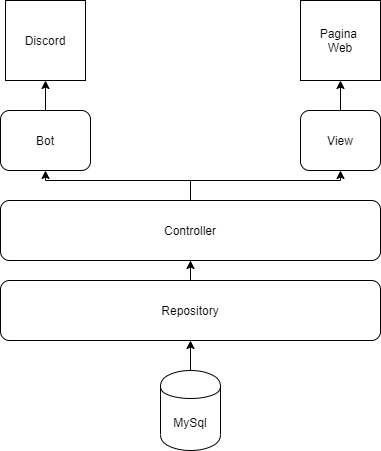

The diagram above was exported from draw.io. Its source (the exported page's mxGraphModel, read from the mxfile embedded in the PNG):
<mxGraphModel dx="868" dy="450" grid="1" gridSize="10" guides="1" tooltips="1" connect="1" arrows="1" fold="1" page="1" pageScale="1" pageWidth="827" pageHeight="1169" math="0" shadow="0">
  <root>
    <mxCell id="0" />
    <mxCell id="1" parent="0" />
    <mxCell id="enJ1d9LsHK-4gtSHHf4K-1" value="Discord" style="whiteSpace=wrap;html=1;aspect=fixed;" vertex="1" parent="1">
      <mxGeometry x="65" width="80" height="80" as="geometry" />
    </mxCell>
    <mxCell id="enJ1d9LsHK-4gtSHHf4K-2" value="Pagina&amp;nbsp;&lt;br&gt;Web" style="whiteSpace=wrap;html=1;aspect=fixed;" vertex="1" parent="1">
      <mxGeometry x="360" width="80" height="80" as="geometry" />
    </mxCell>
    <mxCell id="enJ1d9LsHK-4gtSHHf4K-8" value="" style="edgeStyle=orthogonalEdgeStyle;rounded=0;orthogonalLoop=1;jettySize=auto;html=1;" edge="1" parent="1" source="enJ1d9LsHK-4gtSHHf4K-3" target="enJ1d9LsHK-4gtSHHf4K-4">
      <mxGeometry relative="1" as="geometry" />
    </mxCell>
    <mxCell id="enJ1d9LsHK-4gtSHHf4K-3" value="MySql" style="shape=cylinder;whiteSpace=wrap;html=1;boundedLbl=1;backgroundOutline=1;" vertex="1" parent="1">
      <mxGeometry x="220" y="370" width="60" height="80" as="geometry" />
    </mxCell>
    <mxCell id="enJ1d9LsHK-4gtSHHf4K-10" value="" style="edgeStyle=orthogonalEdgeStyle;rounded=0;orthogonalLoop=1;jettySize=auto;html=1;" edge="1" parent="1" source="enJ1d9LsHK-4gtSHHf4K-4" target="enJ1d9LsHK-4gtSHHf4K-9">
      <mxGeometry relative="1" as="geometry" />
    </mxCell>
    <mxCell id="enJ1d9LsHK-4gtSHHf4K-4" value="Repository" style="rounded=1;whiteSpace=wrap;html=1;" vertex="1" parent="1">
      <mxGeometry x="60" y="280" width="380" height="60" as="geometry" />
    </mxCell>
    <mxCell id="enJ1d9LsHK-4gtSHHf4K-12" value="" style="edgeStyle=orthogonalEdgeStyle;rounded=0;orthogonalLoop=1;jettySize=auto;html=1;" edge="1" parent="1" source="enJ1d9LsHK-4gtSHHf4K-9" target="enJ1d9LsHK-4gtSHHf4K-11">
      <mxGeometry relative="1" as="geometry" />
    </mxCell>
    <mxCell id="enJ1d9LsHK-4gtSHHf4K-14" value="" style="edgeStyle=orthogonalEdgeStyle;rounded=0;orthogonalLoop=1;jettySize=auto;html=1;" edge="1" parent="1" source="enJ1d9LsHK-4gtSHHf4K-9" target="enJ1d9LsHK-4gtSHHf4K-13">
      <mxGeometry relative="1" as="geometry" />
    </mxCell>
    <mxCell id="enJ1d9LsHK-4gtSHHf4K-9" value="Controller" style="rounded=1;whiteSpace=wrap;html=1;" vertex="1" parent="1">
      <mxGeometry x="60" y="200" width="380" height="60" as="geometry" />
    </mxCell>
    <mxCell id="enJ1d9LsHK-4gtSHHf4K-15" value="" style="edgeStyle=orthogonalEdgeStyle;rounded=0;orthogonalLoop=1;jettySize=auto;html=1;" edge="1" parent="1" source="enJ1d9LsHK-4gtSHHf4K-13" target="enJ1d9LsHK-4gtSHHf4K-1">
      <mxGeometry relative="1" as="geometry" />
    </mxCell>
    <mxCell id="enJ1d9LsHK-4gtSHHf4K-13" value="Bot" style="rounded=1;whiteSpace=wrap;html=1;" vertex="1" parent="1">
      <mxGeometry x="60" y="110" width="90" height="60" as="geometry" />
    </mxCell>
    <mxCell id="enJ1d9LsHK-4gtSHHf4K-16" value="" style="edgeStyle=orthogonalEdgeStyle;rounded=0;orthogonalLoop=1;jettySize=auto;html=1;" edge="1" parent="1" source="enJ1d9LsHK-4gtSHHf4K-11" target="enJ1d9LsHK-4gtSHHf4K-2">
      <mxGeometry relative="1" as="geometry" />
    </mxCell>
    <mxCell id="enJ1d9LsHK-4gtSHHf4K-11" value="View" style="rounded=1;whiteSpace=wrap;html=1;" vertex="1" parent="1">
      <mxGeometry x="360" y="110" width="80" height="60" as="geometry" />
    </mxCell>
  </root>
</mxGraphModel>